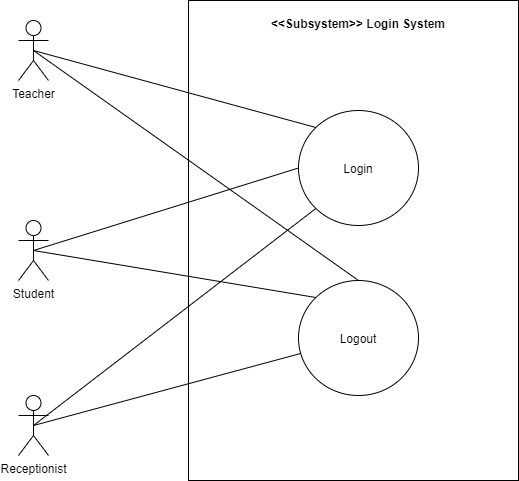

The diagram above was exported from draw.io. Its source (the exported page's mxGraphModel, read from the mxfile embedded in the PNG):
<mxGraphModel dx="1108" dy="520" grid="1" gridSize="10" guides="1" tooltips="1" connect="1" arrows="1" fold="1" page="1" pageScale="1" pageWidth="850" pageHeight="1100" math="0" shadow="0">
  <root>
    <mxCell id="0" />
    <mxCell id="1" parent="0" />
    <mxCell id="2" value="" style="html=1;points=[];perimeter=orthogonalPerimeter;" vertex="1" parent="1">
      <mxGeometry x="260" y="320" width="330" height="480" as="geometry" />
    </mxCell>
    <mxCell id="3" value="Login" style="ellipse;whiteSpace=wrap;html=1;" vertex="1" parent="1">
      <mxGeometry x="370" y="430" width="120" height="115" as="geometry" />
    </mxCell>
    <mxCell id="4" value="&lt;&lt;Subsystem&gt;&gt; Login System" style="text;align=center;fontStyle=1;verticalAlign=middle;spacingLeft=3;spacingRight=3;strokeColor=none;rotatable=0;points=[[0,0.5],[1,0.5]];portConstraint=eastwest;" vertex="1" parent="1">
      <mxGeometry x="390" y="330" width="80" height="26" as="geometry" />
    </mxCell>
    <mxCell id="5" value="" style="endArrow=none;html=1;exitX=0.5;exitY=0.5;exitDx=0;exitDy=0;exitPerimeter=0;entryX=0;entryY=0;entryDx=0;entryDy=0;" edge="1" source="6" target="3" parent="1">
      <mxGeometry width="50" height="50" relative="1" as="geometry">
        <mxPoint x="60.00499999999994" y="355.99999999999994" as="sourcePoint" />
        <mxPoint x="196.08999999999997" y="357.9815799053512" as="targetPoint" />
      </mxGeometry>
    </mxCell>
    <mxCell id="6" value="Teacher" style="shape=umlActor;verticalLabelPosition=bottom;verticalAlign=top;html=1;" vertex="1" parent="1">
      <mxGeometry x="90" y="340" width="30" height="60" as="geometry" />
    </mxCell>
    <mxCell id="7" value="Student" style="shape=umlActor;verticalLabelPosition=bottom;verticalAlign=top;html=1;" vertex="1" parent="1">
      <mxGeometry x="90" y="540" width="30" height="60" as="geometry" />
    </mxCell>
    <mxCell id="8" value="" style="endArrow=none;html=1;exitX=0.5;exitY=0.5;exitDx=0;exitDy=0;exitPerimeter=0;entryX=0;entryY=0.5;entryDx=0;entryDy=0;" edge="1" source="7" target="3" parent="1">
      <mxGeometry width="50" height="50" relative="1" as="geometry">
        <mxPoint x="140" y="470" as="sourcePoint" />
        <mxPoint x="361.0109699530815" y="568.6382848791027" as="targetPoint" />
      </mxGeometry>
    </mxCell>
    <mxCell id="9" value="Receptionist" style="shape=umlActor;verticalLabelPosition=bottom;verticalAlign=top;html=1;" vertex="1" parent="1">
      <mxGeometry x="90" y="715" width="30" height="60" as="geometry" />
    </mxCell>
    <mxCell id="10" value="" style="endArrow=none;html=1;exitX=0.5;exitY=0.5;exitDx=0;exitDy=0;exitPerimeter=0;entryX=0;entryY=1;entryDx=0;entryDy=0;" edge="1" source="9" target="3" parent="1">
      <mxGeometry width="50" height="50" relative="1" as="geometry">
        <mxPoint x="120" y="590" as="sourcePoint" />
        <mxPoint x="325" y="590" as="targetPoint" />
      </mxGeometry>
    </mxCell>
    <mxCell id="11" value="Logout" style="ellipse;whiteSpace=wrap;html=1;" vertex="1" parent="1">
      <mxGeometry x="370" y="600" width="120" height="115" as="geometry" />
    </mxCell>
    <mxCell id="12" value="" style="endArrow=none;html=1;exitX=0.5;exitY=0.5;exitDx=0;exitDy=0;exitPerimeter=0;" edge="1" source="9" target="11" parent="1">
      <mxGeometry width="50" height="50" relative="1" as="geometry">
        <mxPoint x="115" y="650" as="sourcePoint" />
        <mxPoint x="397.38873125278064" y="537.9807053098582" as="targetPoint" />
      </mxGeometry>
    </mxCell>
    <mxCell id="13" value="" style="endArrow=none;html=1;exitX=0.5;exitY=0.5;exitDx=0;exitDy=0;exitPerimeter=0;entryX=0.5;entryY=0;entryDx=0;entryDy=0;" edge="1" source="6" target="11" parent="1">
      <mxGeometry width="50" height="50" relative="1" as="geometry">
        <mxPoint x="115" y="650" as="sourcePoint" />
        <mxPoint x="380.0891764389221" y="664.3662030752666" as="targetPoint" />
      </mxGeometry>
    </mxCell>
    <mxCell id="14" value="" style="endArrow=none;html=1;exitX=0.5;exitY=0.5;exitDx=0;exitDy=0;exitPerimeter=0;entryX=0;entryY=0;entryDx=0;entryDy=0;" edge="1" source="7" target="11" parent="1">
      <mxGeometry width="50" height="50" relative="1" as="geometry">
        <mxPoint x="125" y="660" as="sourcePoint" />
        <mxPoint x="390.0891764389221" y="674.3662030752666" as="targetPoint" />
      </mxGeometry>
    </mxCell>
  </root>
</mxGraphModel>